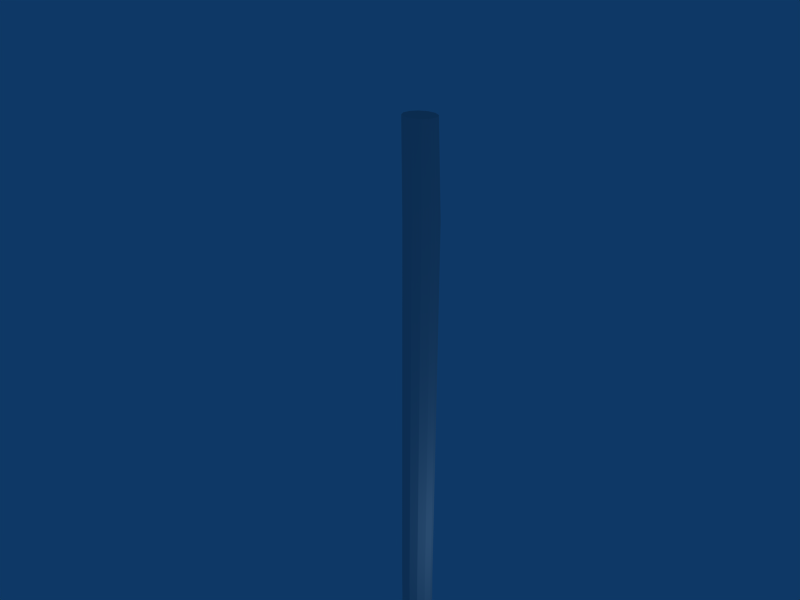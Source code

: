 # Source: jungle_trees.blend  (saved by Blender 2.44.0; exported with 4.5.12 LTS)
import bpy
from mathutils import Matrix  # noqa: F401  (used for matrix-valued properties, if any)

bpy.ops.wm.read_factory_settings(use_empty=True)
scene = bpy.context.scene
scene.name = 'Scene'

# ---- collections
col_collection_1 = bpy.data.collections.new('Collection 1'); scene.collection.children.link(col_collection_1)

# ---- materials (node trees are filled in below, after node groups)
mat_material_001 = bpy.data.materials.new('Material.001')
mat_material_001.alpha_threshold = 0.0
mat_material_001.roughness = 0.5
mat_material_001.line_color = (0.0, 0.0, 0.0, 1.0)

# ---- material node trees

# ---- world
world_world = bpy.data.worlds.new('World'); scene.world = world_world
world_world.color = (0.05656, 0.2208, 0.4)
world_world.use_sun_shadow = False
world_world.sun_shadow_jitter_overblur = 0.0
world_world.cycles.sampling_method = 'MANUAL'
world_world.cycles.sample_map_resolution = 256

# ---- cameras
cam_camera = bpy.data.cameras.new('Camera')
cam_camera.passepartout_alpha = 0.2
cam_camera.clip_end = 100.0
cam_camera.lens = 35.0
cam_camera.ortho_scale = 7.314
cam_camera.show_passepartout = False
cam_camera.show_safe_areas = True
cam_camera.dof.focus_distance = 0.0
cam_camera.dof.aperture_fstop = 128.0

# ---- lights
light_spot = bpy.data.lights.new('Spot', 'POINT')
light_spot.transmission_factor = 0.0
light_spot.cutoff_distance = 30.0
light_spot.energy = 100.0
light_spot.shadow_buffer_clip_start = 1.001
light_spot.shadow_soft_size = 1.0
light_spot.shadow_maximum_resolution = 0.006
light_spot.use_absolute_resolution = True
light_spot.cycles.use_multiple_importance_sampling = False

# ---- meshes
me_cylinder = bpy.data.meshes.new('Cylinder')
me_cylinder.from_pydata([(-0.04456, 0.9461, -0.05656), (0.05981, 0.7653, -0.05656), (0.05981, 0.5566, -0.05656), (-0.04456, 0.3758, -0.05656), (-0.2253, 0.2714, -0.05656), (-0.4341, 0.2714, -0.05656), (-0.6149, 0.3758, -0.05656), (-0.7193, 0.5566, -0.05656), (-0.7193, 0.7653, -0.05656), (-0.6149, 0.9461, -0.05656), (-0.4341, 1.05, -0.05656), (-0.2253, 1.05, -0.05656), (-0.04456, 0.9461, 4.163), (0.05981, 0.7653, 4.163), (0.05982, 0.5566, 4.163), (-0.04456, 0.3758, 4.163), (-0.2253, 0.2714, 4.163), (-0.4341, 0.2714, 4.163), (-0.6149, 0.3758, 4.163), (-0.7193, 0.5565, 4.163), (-0.7193, 0.7653, 4.163), (-0.6149, 0.9461, 4.163), (-0.4341, 1.05, 4.163), (-0.2253, 1.05, 4.163), (-0.3297, 0.6609, -0.05656), (-0.2253, 1.188, 14.11), (-0.4341, 1.188, 14.11), (-0.6149, 1.083, 14.11), (-0.7193, 0.9026, 14.11), (-0.7193, 0.6939, 14.11), (-0.6149, 0.5131, 14.11), (-0.4341, 0.4087, 14.11), (-0.2253, 0.4087, 14.11), (-0.04456, 0.5131, 14.11), (0.05982, 0.6939, 14.11), (0.05981, 0.9026, 14.11), (-0.04456, 1.083, 14.11), (-0.04456, 0.9937, 16.36), (0.05981, 0.8408, 16.36), (0.05982, 0.6643, 16.36), (-0.04456, 0.5115, 16.36), (-0.2253, 0.4233, 16.36), (-0.4341, 0.4233, 16.36), (-0.6149, 0.5115, 16.36), (-0.7193, 0.6643, 16.36), (-0.7193, 0.8408, 16.36), (-0.6149, 0.9937, 16.36), (-0.4341, 1.082, 16.36), (-0.2253, 1.082, 16.36), (-0.3297, 0.7526, 16.36), (-1.499, 0.2846, 19.92), (0.437, 1.018, 18.91), (0.1912, -1.208, 20.27), (-1.246, -1.007, 22.7), (-1.888, 1.343, 22.84), (-0.8477, 2.594, 20.49), (1.888, 0.1791, 21.06), (0.8477, -1.073, 23.4), (-0.437, 0.504, 24.99), (-0.1912, 2.73, 23.62), (1.246, 2.529, 21.19), (1.499, 1.237, 23.97), (-0.6244, 0.632, 18.97), (-0.7689, -0.6765, 19.77), (0.3693, -0.2454, 19.18), (-1.38, 1.559, 19.9), (-0.2414, 1.99, 19.31), (-1.613, -0.5584, 21.2), (-0.6197, -1.436, 21.41), (-1.991, 0.8229, 21.28), (-1.842, 0.06355, 22.91), (-1.608, 2.181, 21.62), (0.2338, 2.878, 20.65), (0.989, 1.951, 19.72), (1.366, 0.57, 19.64), (1.222, -0.7385, 20.44), (0.6107, -1.474, 21.82), (-0.2338, -1.356, 23.25), (-0.989, -0.4295, 24.18), (-1.366, 0.9519, 24.26), (-1.222, 2.26, 23.46), (-0.6107, 2.996, 22.08), (1.842, 1.458, 20.98), (1.608, -0.6587, 22.28), (0.2414, -0.4678, 24.59), (-0.3693, 1.767, 24.72), (0.6197, 2.958, 22.49), (1.613, 2.08, 22.7), (1.991, 0.699, 22.61), (1.38, -0.03672, 23.99), (0.6244, 0.8899, 24.92), (0.7689, 2.198, 24.12)], [], [(24, 0, 1), (24, 1, 2), (24, 2, 3), (24, 3, 4), (24, 4, 5), (24, 5, 6), (24, 6, 7), (24, 7, 8), (24, 8, 9), (24, 9, 10), (24, 10, 11), (11, 0, 24), (0, 12, 13, 1), (1, 13, 14, 2), (2, 14, 15, 3), (3, 15, 16, 4), (4, 16, 17, 5), (5, 17, 18, 6), (6, 18, 19, 7), (7, 19, 20, 8), (8, 20, 21, 9), (9, 21, 22, 10), (10, 22, 23, 11), (12, 0, 11, 23), (12, 23, 25, 36), (23, 22, 26, 25), (22, 21, 27, 26), (21, 20, 28, 27), (20, 19, 29, 28), (19, 18, 30, 29), (18, 17, 31, 30), (17, 16, 32, 31), (16, 15, 33, 32), (15, 14, 34, 33), (14, 13, 35, 34), (13, 12, 36, 35), (35, 36, 37, 38), (34, 35, 38, 39), (33, 34, 39, 40), (32, 33, 40, 41), (31, 32, 41, 42), (30, 31, 42, 43), (29, 30, 43, 44), (28, 29, 44, 45), (27, 28, 45, 46), (26, 27, 46, 47), (25, 26, 47, 48), (36, 25, 48, 37), (49, 38, 37), (49, 39, 38), (49, 40, 39), (49, 41, 40), (49, 42, 41), (49, 43, 42), (49, 44, 43), (49, 45, 44), (49, 46, 45), (49, 47, 46), (49, 48, 47), (49, 37, 48), (64, 62, 51), (62, 64, 63), (52, 63, 64), (63, 50, 62), (66, 51, 62), (62, 65, 66), (55, 66, 65), (65, 62, 50), (68, 63, 52), (63, 68, 67), (53, 67, 68), (67, 50, 63), (70, 67, 53), (67, 70, 69), (54, 69, 70), (69, 50, 67), (71, 69, 54), (69, 71, 65), (55, 65, 71), (65, 50, 69), (73, 51, 66), (66, 72, 73), (60, 73, 72), (72, 66, 55), (75, 52, 64), (64, 74, 75), (56, 75, 74), (74, 64, 51), (77, 53, 68), (68, 76, 77), (57, 77, 76), (76, 68, 52), (79, 54, 70), (70, 78, 79), (58, 79, 78), (78, 70, 53), (81, 55, 71), (71, 80, 81), (59, 81, 80), (80, 71, 54), (82, 73, 60), (73, 82, 74), (56, 74, 82), (74, 51, 73), (83, 75, 56), (75, 83, 76), (57, 76, 83), (76, 52, 75), (84, 77, 57), (77, 84, 78), (58, 78, 84), (78, 53, 77), (85, 79, 58), (79, 85, 80), (59, 80, 85), (80, 54, 79), (86, 81, 59), (81, 86, 72), (60, 72, 86), (72, 55, 81), (88, 56, 82), (82, 87, 88), (61, 88, 87), (87, 82, 60), (89, 57, 83), (83, 88, 89), (61, 89, 88), (88, 83, 56), (90, 58, 84), (84, 89, 90), (61, 90, 89), (89, 84, 57), (91, 59, 85), (85, 90, 91), (61, 91, 90), (90, 85, 58), (87, 60, 86), (86, 91, 87), (61, 87, 91), (91, 86, 59)])
_uv = me_cylinder.uv_layers.new(name='UVTex')
_uv.uv.foreach_set('vector', [0.0, 1.0, 0.0, 0.0, 1.0, 0.0, 0.0, 1.0, 0.0, 0.0, 1.0, 0.0, 0.0, 1.0, 0.0, 0.0, 1.0, 0.0, 0.0, 1.0, 0.0, 0.0, 1.0, 0.0, 0.0, 1.0, 0.0, 0.0, 1.0, 0.0, 0.0, 1.0, 0.0, 0.0, 1.0, 0.0, 0.0, 1.0, 0.0, 0.0, 1.0, 0.0, 0.0, 1.0, 0.0, 0.0, 1.0, 0.0, 0.0, 1.0, 0.0, 0.0, 1.0, 0.0, 0.0, 1.0, 0.0, 0.0, 1.0, 0.0, 0.0, 1.0, 0.0, 0.0, 1.0, 0.0, 0.0, 1.0, 0.0, 0.0, 1.0, 0.0, 0.0, 1.0, 0.0, 0.0, 1.0, 0.0, 1.0, 1.0, 0.0, 1.0, 0.0, 0.0, 1.0, 0.0, 1.0, 1.0, 0.0, 1.0, 0.0, 0.0, 1.0, 0.0, 1.0, 1.0, 0.0, 1.0, 0.0, 0.0, 1.0, 0.0, 1.0, 1.0, 0.0, 1.0, 0.0, 0.0, 1.0, 0.0, 1.0, 1.0, 0.0, 1.0, 0.0, 0.0, 1.0, 0.0, 1.0, 1.0, 0.0, 1.0, 0.0, 0.0, 1.0, 0.0, 1.0, 1.0, 0.0, 1.0, 0.0, 0.0, 1.0, 0.0, 1.0, 1.0, 0.0, 1.0, 0.0, 0.0, 1.0, 0.0, 1.0, 1.0, 0.0, 1.0, 0.0, 0.0, 1.0, 0.0, 1.0, 1.0, 0.0, 1.0, 0.0, 0.0, 1.0, 0.0, 1.0, 1.0, 0.0, 1.0, 0.0, 0.0, 1.0, 0.0, 1.0, 1.0, 0.0, 1.0, 0.0, 0.0, 1.0, 0.0, 1.0, 1.0, 0.0, 1.0, 0.0, 0.0, 1.0, 0.0, 1.0, 1.0, 0.0, 1.0, 0.0, 0.0, 1.0, 0.0, 1.0, 1.0, 0.0, 1.0, 0.0, 0.0, 1.0, 0.0, 1.0, 1.0, 0.0, 1.0, 0.0, 0.0, 1.0, 0.0, 1.0, 1.0, 0.0, 1.0, 0.0, 0.0, 1.0, 0.0, 1.0, 1.0, 0.0, 1.0, 0.0, 0.0, 1.0, 0.0, 1.0, 1.0, 0.0, 1.0, 0.0, 0.0, 1.0, 0.0, 1.0, 1.0, 0.0, 1.0, 0.0, 0.0, 1.0, 0.0, 1.0, 1.0, 0.0, 1.0, 0.0, 0.0, 1.0, 0.0, 1.0, 1.0, 0.0, 1.0, 0.0, 0.0, 1.0, 0.0, 1.0, 1.0, 0.0, 1.0, 0.0, 0.0, 1.0, 0.0, 1.0, 1.0, 0.0, 1.0, 0.0, 0.0, 1.0, 0.0, 1.0, 1.0, 0.0, 1.0, 0.0, 0.0, 1.0, 0.0, 1.0, 1.0, 0.0, 1.0, 0.0, 0.0, 1.0, 0.0, 1.0, 1.0, 0.0, 1.0, 0.0, 0.0, 1.0, 0.0, 1.0, 1.0, 0.0, 1.0, 0.0, 0.0, 1.0, 0.0, 1.0, 1.0, 0.0, 1.0, 0.0, 0.0, 1.0, 0.0, 1.0, 1.0, 0.0, 1.0, 0.0, 0.0, 1.0, 0.0, 1.0, 1.0, 0.0, 1.0, 0.0, 0.0, 1.0, 0.0, 1.0, 1.0, 0.0, 1.0, 0.0, 0.0, 1.0, 0.0, 1.0, 1.0, 0.0, 1.0, 0.0, 0.0, 1.0, 0.0, 1.0, 1.0, 0.0, 1.0, 0.0, 0.0, 1.0, 0.0, 1.0, 1.0, 0.0, 1.0, 0.0, 0.0, 1.0, 0.0, 1.0, 1.0, 0.0, 1.0, 0.0, 0.0, 1.0, 0.0, 0.0, 1.0, 0.0, 0.0, 1.0, 0.0, 0.0, 1.0, 0.0, 0.0, 1.0, 0.0, 0.0, 1.0, 0.0, 0.0, 1.0, 0.0, 0.0, 1.0, 0.0, 0.0, 1.0, 0.0, 0.0, 1.0, 0.0, 0.0, 1.0, 0.0, 0.0, 1.0, 0.0, 0.0, 1.0, 0.0, 0.0, 1.0, 0.0, 0.0, 1.0, 0.0, 0.0, 1.0, 0.0, 0.0, 1.0, 0.0, 0.0, 1.0, 0.0, 0.0, 1.0, 0.0, 0.0, 1.0, 0.0, 0.0, 1.0, 0.0, 0.0, 1.0, 0.0, 0.0, 1.0, 0.0, 0.0, 1.0, 0.0, 0.0, 1.0, 0.0, 0.0, 1.0, 0.0, 0.0, 1.0, 0.0, 0.0, 1.0, 0.0, 0.0, 1.0, 0.0, 0.0, 1.0, 0.0, 0.0, 1.0, 0.0, 0.0, 1.0, 0.0, 0.0, 1.0, 0.0, 0.0, 1.0, 0.0, 0.0, 1.0, 0.0, 0.0, 1.0, 0.0, 0.0, 1.0, 0.0, 0.0, 1.0, 0.0, 0.0, 1.0, 0.0, 0.0, 1.0, 0.0, 0.0, 1.0, 0.0, 0.0, 1.0, 0.0, 0.0, 1.0, 0.0, 0.0, 1.0, 0.0, 0.0, 1.0, 0.0, 0.0, 1.0, 0.0, 0.0, 1.0, 0.0, 0.0, 1.0, 0.0, 0.0, 1.0, 0.0, 0.0, 1.0, 0.0, 0.0, 1.0, 0.0, 0.0, 1.0, 0.0, 0.0, 1.0, 0.0, 0.0, 1.0, 0.0, 0.0, 1.0, 0.0, 0.0, 1.0, 0.0, 0.0, 1.0, 0.0, 0.0, 1.0, 0.0, 0.0, 1.0, 0.0, 0.0, 1.0, 0.0, 0.0, 1.0, 0.0, 0.0, 1.0, 0.0, 0.0, 1.0, 0.0, 0.0, 1.0, 0.0, 0.0, 1.0, 0.0, 0.0, 1.0, 0.0, 0.0, 1.0, 0.0, 0.0, 1.0, 0.0, 0.0, 1.0, 0.0, 0.0, 1.0, 0.0, 0.0, 1.0, 0.0, 0.0, 1.0, 0.0, 0.0, 1.0, 0.0, 0.0, 1.0, 0.0, 0.0, 1.0, 0.0, 0.0, 1.0, 0.0, 0.0, 1.0, 0.0, 0.0, 1.0, 0.0, 0.0, 1.0, 0.0, 0.0, 1.0, 0.0, 0.0, 1.0, 0.0, 0.0, 1.0, 0.0, 0.0, 1.0, 0.0, 0.0, 1.0, 0.0, 0.0, 1.0, 0.0, 0.0, 1.0, 0.0, 0.0, 1.0, 0.0, 0.0, 1.0, 0.0, 0.0, 1.0, 0.0, 0.0, 1.0, 0.0, 0.0, 1.0, 0.0, 0.0, 1.0, 0.0, 0.0, 1.0, 0.0, 0.0, 1.0, 0.0, 0.0, 1.0, 0.0, 0.0, 1.0, 0.0, 0.0, 1.0, 0.0, 0.0, 1.0, 0.0, 0.0, 1.0, 0.0, 0.0, 1.0, 0.0, 0.0, 1.0, 0.0, 0.0, 1.0, 0.0, 0.0, 1.0, 0.0, 0.0, 1.0, 0.0, 0.0, 1.0, 0.0, 0.0, 1.0, 0.0, 0.0, 1.0, 0.0, 0.0, 1.0, 0.0, 0.0, 1.0, 0.0, 0.0, 1.0, 0.0, 0.0, 1.0, 0.0, 0.0, 1.0, 0.0, 0.0, 1.0, 0.0, 0.0, 1.0, 0.0, 0.0, 1.0, 0.0, 0.0, 1.0, 0.0, 0.0, 1.0, 0.0, 0.0, 1.0, 0.0, 0.0, 1.0, 0.0, 0.0, 1.0, 0.0, 0.0, 1.0, 0.0, 0.0, 1.0, 0.0, 0.0, 1.0, 0.0, 0.0, 1.0, 0.0, 0.0, 1.0, 0.0, 0.0, 1.0, 0.0, 0.0, 1.0, 0.0, 0.0, 1.0, 0.0, 0.0, 1.0, 0.0, 0.0, 1.0, 0.0, 0.0, 1.0, 0.0, 0.0, 1.0, 0.0, 0.0, 1.0, 0.0, 0.0, 1.0, 0.0, 0.0, 1.0, 0.0, 0.0, 1.0, 0.0, 0.0, 1.0, 0.0, 0.0, 1.0, 0.0, 0.0, 1.0, 0.0, 0.0, 1.0, 0.0, 0.0, 1.0, 0.0, 0.0, 1.0, 0.0, 0.0, 1.0, 0.0, 0.0, 1.0, 0.0, 0.0, 1.0, 0.0, 0.0, 1.0, 0.0, 0.0, 1.0, 0.0, 0.0, 1.0, 0.0, 0.0, 1.0, 0.0, 0.0, 1.0, 0.0, 0.0, 1.0, 0.0, 0.0, 1.0, 0.0, 0.0, 1.0, 0.0, 0.0, 1.0, 0.0, 0.0, 1.0, 0.0, 0.0, 1.0, 0.0, 0.0, 1.0, 0.0, 0.0, 1.0, 0.0, 0.0, 1.0, 0.0, 0.0, 1.0, 0.0, 0.0, 1.0, 0.0, 0.0, 1.0, 0.0, 0.0, 1.0, 0.0, 0.0, 1.0, 0.0, 0.0, 1.0, 0.0, 0.0, 1.0, 0.0, 0.0, 1.0, 0.0, 0.0, 1.0, 0.0, 0.0, 1.0, 0.0, 0.0, 1.0, 0.0, 0.0, 1.0, 0.0, 0.0, 1.0, 0.0, 0.0, 1.0, 0.0, 0.0, 1.0, 0.0, 0.0, 1.0, 0.0, 0.0, 1.0, 0.0, 0.0, 1.0, 0.0, 0.0, 1.0, 0.0, 0.0, 1.0, 0.0, 0.0, 1.0, 0.0, 0.0, 1.0, 0.0, 0.0, 1.0, 0.0, 0.0, 1.0, 0.0])
me_cylinder.materials.append(mat_material_001)
me_cylinder.use_remesh_preserve_volume = False
me_cylinder.use_remesh_preserve_attributes = False
me_cylinder.use_mirror_vertex_groups = False
me_cylinder.update()

# ---- objects
ob_cylinder = bpy.data.objects.new('Cylinder', me_cylinder)
ob_lamp = bpy.data.objects.new('Lamp', light_spot)
ob_camera = bpy.data.objects.new('Camera', cam_camera)

# ---- transforms, parenting, visibility, modifiers, constraints
ob_cylinder.location = (0.0, 0.0, 0.0)
ob_cylinder.lock_rotations_4d = False
ob_cylinder.empty_display_type = 'ARROWS'
ob_cylinder.color = (0.0, 0.0, 0.0, 1.0)
ob_cylinder.lineart.crease_threshold = 0.0
ob_lamp.location = (4.076, 1.005, 5.904)
ob_lamp.rotation_euler = (0.6503, 0.05522, 1.866)
ob_lamp.lock_rotations_4d = False
ob_lamp.empty_display_type = 'ARROWS'
ob_lamp.color = (0.0, 0.0, 0.0, 0.0)
ob_lamp.lineart.crease_threshold = 0.0
ob_camera.location = (10.61, -10.05, 19.93)
ob_camera.rotation_euler = (1.109, 0.01082, 0.8149)
ob_camera.lock_rotations_4d = False
ob_camera.empty_display_type = 'ARROWS'
ob_camera.color = (0.0, 0.0, 0.0, 0.0)
ob_camera.display_type = 'WIRE'
ob_camera.lineart.crease_threshold = 0.0

# ---- collection membership
col_collection_1.objects.link(ob_cylinder)
col_collection_1.objects.link(ob_lamp)
col_collection_1.objects.link(ob_camera)

# ---- scene / render settings (as saved in the file)
scene.camera = ob_camera
scene.frame_start = 1; scene.frame_end = 250; scene.frame_set(1)
scene.render.engine = 'BLENDER_EEVEE_NEXT'
scene.render.image_settings.file_format = 'JPEG'
scene.render.image_settings.color_mode = 'RGB'
scene.render.image_settings.compression = 90
scene.render.resolution_x = 800
scene.render.resolution_y = 600
scene.render.pixel_aspect_x = 100.0
scene.render.pixel_aspect_y = 100.0
scene.render.fps = 25
scene.render.dither_intensity = 0.0
scene.render.use_compositing = False
scene.render.use_sequencer = False
scene.render.bake_margin = 2
scene.render.bake_bias = 0.0
scene.render.use_stamp_time = False
scene.render.use_stamp_date = False
scene.render.use_stamp_frame = False
scene.render.use_stamp_camera = False
scene.render.use_stamp_scene = False
scene.render.use_stamp_filename = False
scene.render.use_stamp_render_time = False
scene.render.stamp_font_size = 0
scene.cycles.use_denoising = False
scene.cycles.samples = 10
scene.cycles.sampling_pattern = 'TABULATED_SOBOL'
scene.cycles.light_sampling_threshold = 0.0
scene.cycles.use_adaptive_sampling = False
scene.cycles.use_light_tree = False
scene.cycles.blur_glossy = 0.0
scene.cycles.volume_bounces = 1
scene.cycles.pixel_filter_type = 'GAUSSIAN'
scene.cycles.sample_clamp_indirect = 0.0
scene.view_settings.view_transform = 'Raw'
bpy.context.view_layer.update()
